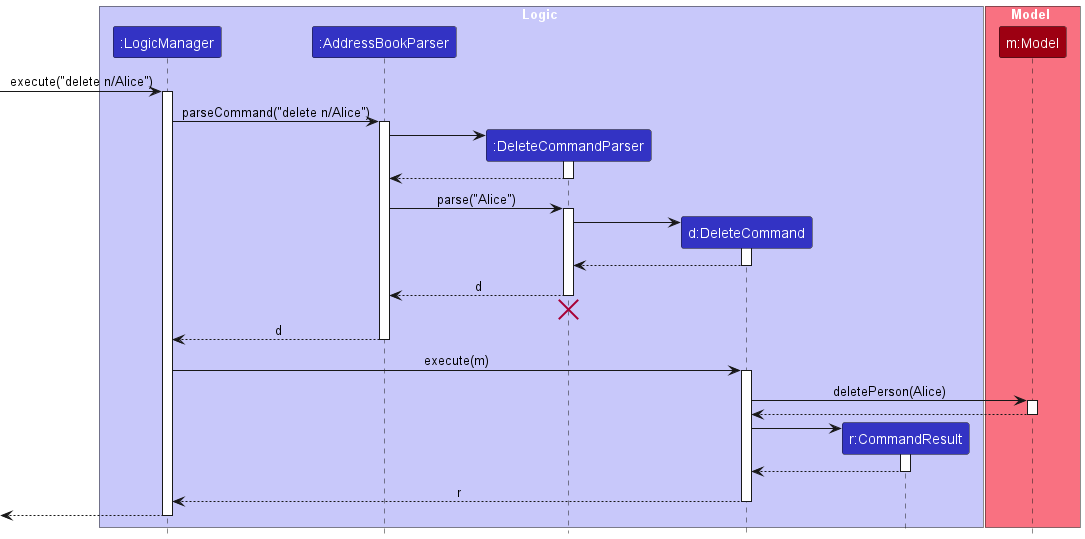

The diagram above was rendered by PlantUML. Its source (embedded in the PNG):
@startuml
!include style.puml
skinparam ArrowFontStyle plain

box Logic LOGIC_COLOR_T1
participant ":LogicManager" as LogicManager LOGIC_COLOR
participant ":AddressBookParser" as AddressBookParser LOGIC_COLOR
participant ":DeleteCommandParser" as DeleteCommandParser LOGIC_COLOR
participant "d:DeleteCommand" as DeleteCommand LOGIC_COLOR
participant "r:CommandResult" as CommandResult LOGIC_COLOR
end box

box Model MODEL_COLOR_T1
participant "m:Model" as Model MODEL_COLOR
end box

[-> LogicManager : execute("delete n/Alice")
activate LogicManager

LogicManager -> AddressBookParser : parseCommand("delete n/Alice")
activate AddressBookParser

create DeleteCommandParser
AddressBookParser -> DeleteCommandParser
activate DeleteCommandParser

DeleteCommandParser --> AddressBookParser
deactivate DeleteCommandParser

AddressBookParser -> DeleteCommandParser : parse("Alice")
activate DeleteCommandParser

create DeleteCommand
DeleteCommandParser -> DeleteCommand
activate DeleteCommand

DeleteCommand --> DeleteCommandParser :
deactivate DeleteCommand

DeleteCommandParser --> AddressBookParser : d
deactivate DeleteCommandParser
'Hidden arrow to position the destroy marker below the end of the activation bar.
DeleteCommandParser -[hidden]-> AddressBookParser
destroy DeleteCommandParser

AddressBookParser --> LogicManager : d
deactivate AddressBookParser

LogicManager -> DeleteCommand : execute(m)
activate DeleteCommand

DeleteCommand -> Model : deletePerson(Alice)
activate Model

Model --> DeleteCommand
deactivate Model

create CommandResult
DeleteCommand -> CommandResult
activate CommandResult

CommandResult --> DeleteCommand
deactivate CommandResult

DeleteCommand --> LogicManager : r
deactivate DeleteCommand

[<--LogicManager
deactivate LogicManager
@enduml